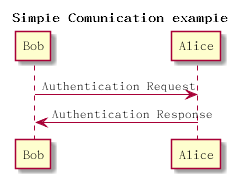

The diagram above was rendered by PlantUML. Its source (embedded in the PNG):
@startuml
title Simple Comunication example

Bob -> Alice : Authentication Request
Bob <- Alice : Authentication Response

@enduml